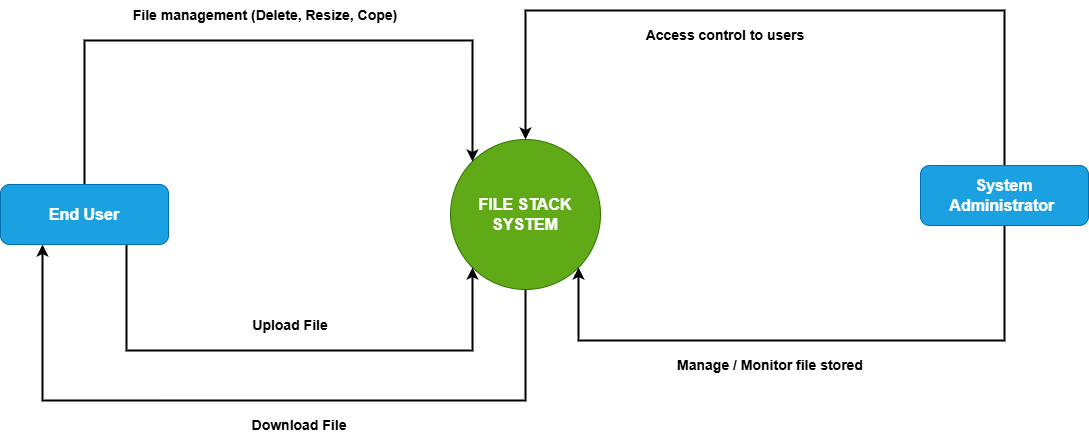

The diagram above was exported from draw.io. Its source (the exported page's mxGraphModel, read from the mxfile embedded in the PNG):
<mxGraphModel dx="1489" dy="894" grid="1" gridSize="10" guides="1" tooltips="1" connect="1" arrows="1" fold="1" page="1" pageScale="1" pageWidth="850" pageHeight="1100" math="0" shadow="0">
  <root>
    <mxCell id="0" />
    <mxCell id="1" parent="0" />
    <mxCell id="QDdvLe-yMOPR3L4wx6hz-114" edge="1" parent="1" source="QDdvLe-yMOPR3L4wx6hz-97" style="edgeStyle=orthogonalEdgeStyle;rounded=0;orthogonalLoop=1;jettySize=auto;html=1;exitX=0.5;exitY=1;exitDx=0;exitDy=0;entryX=0.25;entryY=1;entryDx=0;entryDy=0;strokeWidth=2;" target="QDdvLe-yMOPR3L4wx6hz-105">
      <mxGeometry relative="1" as="geometry">
        <Array as="points">
          <mxPoint x="825" y="680" />
          <mxPoint x="342" y="680" />
        </Array>
      </mxGeometry>
    </mxCell>
    <mxCell id="QDdvLe-yMOPR3L4wx6hz-97" parent="1" style="ellipse;whiteSpace=wrap;html=1;aspect=fixed;fillColor=#60a917;fontColor=#ffffff;strokeColor=#2D7600;" value="&lt;font size=&quot;3&quot;&gt;&lt;b&gt;FILE STACK&lt;/b&gt;&lt;/font&gt;&lt;div&gt;&lt;font size=&quot;3&quot;&gt;&lt;b&gt;SYSTEM&lt;/b&gt;&lt;/font&gt;&lt;/div&gt;" vertex="1">
      <mxGeometry height="150" width="150" x="750" y="419" as="geometry" />
    </mxCell>
    <mxCell id="QDdvLe-yMOPR3L4wx6hz-116" edge="1" parent="1" source="QDdvLe-yMOPR3L4wx6hz-102" style="edgeStyle=orthogonalEdgeStyle;rounded=0;orthogonalLoop=1;jettySize=auto;html=1;exitX=0.5;exitY=0;exitDx=0;exitDy=0;entryX=0.5;entryY=0;entryDx=0;entryDy=0;strokeWidth=2;" target="QDdvLe-yMOPR3L4wx6hz-97">
      <mxGeometry relative="1" as="geometry">
        <Array as="points">
          <mxPoint x="1304" y="290" />
          <mxPoint x="825" y="290" />
        </Array>
      </mxGeometry>
    </mxCell>
    <mxCell id="QDdvLe-yMOPR3L4wx6hz-117" edge="1" parent="1" source="QDdvLe-yMOPR3L4wx6hz-102" style="edgeStyle=orthogonalEdgeStyle;rounded=0;orthogonalLoop=1;jettySize=auto;html=1;exitX=0.5;exitY=1;exitDx=0;exitDy=0;entryX=1;entryY=1;entryDx=0;entryDy=0;strokeWidth=2;" target="QDdvLe-yMOPR3L4wx6hz-97">
      <mxGeometry relative="1" as="geometry">
        <Array as="points">
          <mxPoint x="1304" y="620" />
          <mxPoint x="878" y="620" />
        </Array>
      </mxGeometry>
    </mxCell>
    <mxCell id="QDdvLe-yMOPR3L4wx6hz-102" parent="1" style="rounded=1;whiteSpace=wrap;html=1;fillColor=#1ba1e2;fontColor=#ffffff;strokeColor=#006EAF;" value="&lt;font size=&quot;3&quot;&gt;&lt;b&gt;System Administrator&amp;nbsp;&lt;/b&gt;&lt;/font&gt;" vertex="1">
      <mxGeometry height="60" width="168" x="1220" y="445" as="geometry" />
    </mxCell>
    <mxCell id="QDdvLe-yMOPR3L4wx6hz-112" edge="1" parent="1" source="QDdvLe-yMOPR3L4wx6hz-105" style="edgeStyle=orthogonalEdgeStyle;rounded=0;orthogonalLoop=1;jettySize=auto;html=1;exitX=0.5;exitY=0;exitDx=0;exitDy=0;entryX=0;entryY=0;entryDx=0;entryDy=0;strokeWidth=2;" target="QDdvLe-yMOPR3L4wx6hz-97">
      <mxGeometry relative="1" as="geometry">
        <Array as="points">
          <mxPoint x="384" y="320" />
          <mxPoint x="772" y="320" />
        </Array>
      </mxGeometry>
    </mxCell>
    <mxCell id="QDdvLe-yMOPR3L4wx6hz-113" edge="1" parent="1" source="QDdvLe-yMOPR3L4wx6hz-105" style="edgeStyle=orthogonalEdgeStyle;rounded=0;orthogonalLoop=1;jettySize=auto;html=1;exitX=0.75;exitY=1;exitDx=0;exitDy=0;entryX=0;entryY=1;entryDx=0;entryDy=0;strokeWidth=2;" target="QDdvLe-yMOPR3L4wx6hz-97">
      <mxGeometry relative="1" as="geometry">
        <Array as="points">
          <mxPoint x="426" y="630" />
          <mxPoint x="772" y="630" />
        </Array>
      </mxGeometry>
    </mxCell>
    <mxCell id="QDdvLe-yMOPR3L4wx6hz-105" parent="1" style="rounded=1;whiteSpace=wrap;html=1;fillColor=#1ba1e2;fontColor=#ffffff;strokeColor=#006EAF;" value="&lt;font size=&quot;3&quot;&gt;&lt;b&gt;End User&lt;/b&gt;&lt;/font&gt;" vertex="1">
      <mxGeometry height="60" width="168" x="300" y="464" as="geometry" />
    </mxCell>
    <mxCell id="QDdvLe-yMOPR3L4wx6hz-106" parent="1" style="text;html=1;whiteSpace=wrap;strokeColor=none;fillColor=none;align=center;verticalAlign=middle;rounded=0;" value="&lt;span style=&quot;font-size: 14px;&quot;&gt;&lt;b&gt;File management (Delete, Resize, Cope)&lt;/b&gt;&lt;/span&gt;" vertex="1">
      <mxGeometry height="30" width="310" x="410" y="280" as="geometry" />
    </mxCell>
    <mxCell id="QDdvLe-yMOPR3L4wx6hz-109" parent="1" style="text;html=1;whiteSpace=wrap;strokeColor=none;fillColor=none;align=center;verticalAlign=middle;rounded=0;" value="&lt;span style=&quot;font-size: 14px;&quot;&gt;&lt;b&gt;Access control to users&lt;/b&gt;&lt;/span&gt;" vertex="1">
      <mxGeometry height="30" width="210" x="920" y="300" as="geometry" />
    </mxCell>
    <mxCell id="QDdvLe-yMOPR3L4wx6hz-110" parent="1" style="text;html=1;whiteSpace=wrap;strokeColor=none;fillColor=none;align=center;verticalAlign=middle;rounded=0;" value="&lt;span style=&quot;font-size: 14px;&quot;&gt;&lt;b&gt;Manage / Monitor file stored&lt;/b&gt;&lt;/span&gt;" vertex="1">
      <mxGeometry height="30" width="200" x="970" y="630" as="geometry" />
    </mxCell>
    <mxCell id="QDdvLe-yMOPR3L4wx6hz-111" parent="1" style="text;html=1;whiteSpace=wrap;strokeColor=none;fillColor=none;align=center;verticalAlign=middle;rounded=0;" value="&lt;span style=&quot;font-size: 14px;&quot;&gt;&lt;b&gt;Download File&lt;/b&gt;&lt;/span&gt;" vertex="1">
      <mxGeometry height="30" width="160" x="519" y="690" as="geometry" />
    </mxCell>
    <mxCell id="QDdvLe-yMOPR3L4wx6hz-115" parent="1" style="text;html=1;whiteSpace=wrap;strokeColor=none;fillColor=none;align=center;verticalAlign=middle;rounded=0;" value="&lt;span style=&quot;font-size: 14px;&quot;&gt;&lt;b&gt;Upload File&lt;/b&gt;&lt;/span&gt;" vertex="1">
      <mxGeometry height="30" width="160" x="510" y="590" as="geometry" />
    </mxCell>
  </root>
</mxGraphModel>